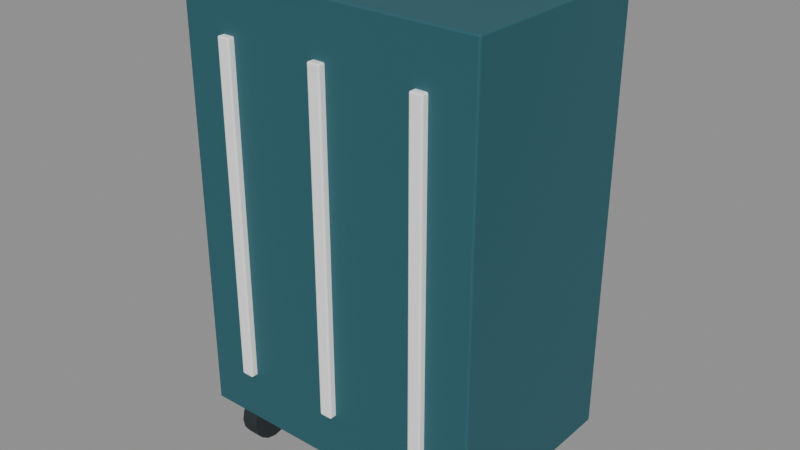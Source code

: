 # Source: luggage-suitcase.blend  (saved by Blender 4.0.36; exported with 4.5.12 LTS)
import bpy
from mathutils import Matrix  # noqa: F401  (used for matrix-valued properties, if any)

bpy.ops.wm.read_factory_settings(use_empty=True)
scene = bpy.context.scene
scene.name = 'Scene'

# ---- materials (node trees are filled in below, after node groups)
mat_muted_teal = bpy.data.materials.new('Muted teal')
mat_muted_teal.use_transparent_shadow = False
mat_muted_teal.diffuse_color = (0.02122, 0.1095, 0.1356, 1.0)
mat_charcoal = bpy.data.materials.new('Charcoal')
mat_charcoal.use_transparent_shadow = False
mat_charcoal.diffuse_color = (0.01938, 0.02732, 0.02956, 1.0)
mat_satin_metal = bpy.data.materials.new('Satin metal')
mat_satin_metal.use_transparent_shadow = False
mat_satin_metal.diffuse_color = (0.305, 0.3663, 0.3968, 1.0)
mat_white = bpy.data.materials.new('White')
mat_white.use_transparent_shadow = False
mat_white.diffuse_color = (1.0, 1.0, 1.0, 1.0)

# ---- material node trees
mat_muted_teal.use_nodes = True; mat_muted_teal.node_tree.nodes.clear()
_N = mat_muted_teal.node_tree.nodes; _L = mat_muted_teal.node_tree.links
n0 = _N.new('ShaderNodeBsdfPrincipled'); n0.name = 'Principled BSDF'; n0.location = (10, 300)
n0.inputs[0].default_value = (0.02122, 0.1095, 0.1356, 1.0)
n0.inputs[2].default_value = 0.6
n0.inputs[3].default_value = 1.45
n1 = _N.new('ShaderNodeOutputMaterial'); n1.name = 'Material Output'; n1.location = (300, 300)
_L.new(n0.outputs[0], n1.inputs[0])
n1.is_active_output = True
mat_charcoal.use_nodes = True; mat_charcoal.node_tree.nodes.clear()
_N = mat_charcoal.node_tree.nodes; _L = mat_charcoal.node_tree.links
n0 = _N.new('ShaderNodeBsdfPrincipled'); n0.name = 'Principled BSDF'; n0.location = (10, 300)
n0.inputs[0].default_value = (0.01938, 0.02732, 0.02956, 1.0)
n0.inputs[2].default_value = 0.8
n0.inputs[3].default_value = 1.45
n1 = _N.new('ShaderNodeOutputMaterial'); n1.name = 'Material Output'; n1.location = (300, 300)
_L.new(n0.outputs[0], n1.inputs[0])
n1.is_active_output = True
mat_satin_metal.use_nodes = True; mat_satin_metal.node_tree.nodes.clear()
_N = mat_satin_metal.node_tree.nodes; _L = mat_satin_metal.node_tree.links
n0 = _N.new('ShaderNodeBsdfPrincipled'); n0.name = 'Principled BSDF'; n0.location = (10, 300)
n0.inputs[0].default_value = (0.305, 0.3663, 0.3968, 1.0)
n0.inputs[1].default_value = 0.35
n0.inputs[2].default_value = 0.48
n0.inputs[3].default_value = 1.45
n1 = _N.new('ShaderNodeOutputMaterial'); n1.name = 'Material Output'; n1.location = (300, 300)
_L.new(n0.outputs[0], n1.inputs[0])
n1.is_active_output = True
mat_white.use_nodes = True; mat_white.node_tree.nodes.clear()
_N = mat_white.node_tree.nodes; _L = mat_white.node_tree.links
n0 = _N.new('ShaderNodeBsdfPrincipled'); n0.name = 'Principled BSDF'; n0.location = (10, 300)
n0.inputs[0].default_value = (1.0, 1.0, 1.0, 1.0)
n0.inputs[2].default_value = 0.6
n0.inputs[3].default_value = 1.45
n1 = _N.new('ShaderNodeOutputMaterial'); n1.name = 'Material Output'; n1.location = (300, 300)
_L.new(n0.outputs[0], n1.inputs[0])
n1.is_active_output = True

# ---- meshes
me_cube = bpy.data.meshes.new('Cube')
me_cube.from_pydata([(-0.21, -0.14, -0.3), (-0.21, -0.14, 0.3), (-0.21, 0.14, -0.3), (-0.21, 0.14, 0.3), (0.21, -0.14, -0.3), (0.21, -0.14, 0.3), (0.21, 0.14, -0.3), (0.21, 0.14, 0.3)], [], [(0, 1, 3, 2), (2, 3, 7, 6), (6, 7, 5, 4), (4, 5, 1, 0), (2, 6, 4, 0), (7, 3, 1, 5)])
_uv = me_cube.uv_layers.new(name='UVMap')
_uv.uv.foreach_set('vector', [0.375, 0.0, 0.625, 0.0, 0.625, 0.25, 0.375, 0.25, 0.375, 0.25, 0.625, 0.25, 0.625, 0.5, 0.375, 0.5, 0.375, 0.5, 0.625, 0.5, 0.625, 0.75, 0.375, 0.75, 0.375, 0.75, 0.625, 0.75, 0.625, 1.0, 0.375, 1.0, 0.125, 0.5, 0.375, 0.5, 0.375, 0.75, 0.125, 0.75, 0.625, 0.5, 0.875, 0.5, 0.875, 0.75, 0.625, 0.75])
me_cube.materials.append(mat_muted_teal)
me_cube.update()
me_cylinder = bpy.data.meshes.new('Cylinder')
me_cylinder.from_pydata([(0.0, 0.035, -0.0125), (0.0, 0.035, 0.0125), (0.01339, 0.03234, -0.0125), (0.01339, 0.03234, 0.0125), (0.02475, 0.02475, -0.0125), (0.02475, 0.02475, 0.0125), (0.03234, 0.01339, -0.0125), (0.03234, 0.01339, 0.0125), (0.035, 0.0, -0.0125), (0.035, 0.0, 0.0125), (0.03234, -0.01339, -0.0125), (0.03234, -0.01339, 0.0125), (0.02475, -0.02475, -0.0125), (0.02475, -0.02475, 0.0125), (0.01339, -0.03234, -0.0125), (0.01339, -0.03234, 0.0125), (0.0, -0.035, -0.0125), (0.0, -0.035, 0.0125), (-0.01339, -0.03234, -0.0125), (-0.01339, -0.03234, 0.0125), (-0.02475, -0.02475, -0.0125), (-0.02475, -0.02475, 0.0125), (-0.03234, -0.01339, -0.0125), (-0.03234, -0.01339, 0.0125), (-0.035, 0.0, -0.0125), (-0.035, 0.0, 0.0125), (-0.03234, 0.01339, -0.0125), (-0.03234, 0.01339, 0.0125), (-0.02475, 0.02475, -0.0125), (-0.02475, 0.02475, 0.0125), (-0.01339, 0.03234, -0.0125), (-0.01339, 0.03234, 0.0125)], [], [(0, 1, 3, 2), (2, 3, 5, 4), (4, 5, 7, 6), (6, 7, 9, 8), (8, 9, 11, 10), (10, 11, 13, 12), (12, 13, 15, 14), (14, 15, 17, 16), (16, 17, 19, 18), (18, 19, 21, 20), (20, 21, 23, 22), (22, 23, 25, 24), (24, 25, 27, 26), (26, 27, 29, 28), (3, 1, 31, 29, 27, 25, 23, 21, 19, 17, 15, 13, 11, 9, 7, 5), (28, 29, 31, 30), (30, 31, 1, 0), (0, 2, 4, 6, 8, 10, 12, 14, 16, 18, 20, 22, 24, 26, 28, 30)])
_uv = me_cylinder.uv_layers.new(name='UVMap')
_uv.uv.foreach_set('vector', [1.0, 0.5, 1.0, 1.0, 0.9375, 1.0, 0.9375, 0.5, 0.9375, 0.5, 0.9375, 1.0, 0.875, 1.0, 0.875, 0.5, 0.875, 0.5, 0.875, 1.0, 0.8125, 1.0, 0.8125, 0.5, 0.8125, 0.5, 0.8125, 1.0, 0.75, 1.0, 0.75, 0.5, 0.75, 0.5, 0.75, 1.0, 0.6875, 1.0, 0.6875, 0.5, 0.6875, 0.5, 0.6875, 1.0, 0.625, 1.0, 0.625, 0.5, 0.625, 0.5, 0.625, 1.0, 0.5625, 1.0, 0.5625, 0.5, 0.5625, 0.5, 0.5625, 1.0, 0.5, 1.0, 0.5, 0.5, 0.5, 0.5, 0.5, 1.0, 0.4375, 1.0, 0.4375, 0.5, 0.4375, 0.5, 0.4375, 1.0, 0.375, 1.0, 0.375, 0.5, 0.375, 0.5, 0.375, 1.0, 0.3125, 1.0, 0.3125, 0.5, 0.3125, 0.5, 0.3125, 1.0, 0.25, 1.0, 0.25, 0.5, 0.25, 0.5, 0.25, 1.0, 0.1875, 1.0, 0.1875, 0.5, 0.1875, 0.5, 0.1875, 1.0, 0.125, 1.0, 0.125, 0.5, 0.3418, 0.4717, 0.25, 0.49, 0.1582, 0.4717, 0.08029, 0.4197, 0.02827, 0.3418, 0.01, 0.25, 0.02827, 0.1582, 0.08029, 0.08029, 0.1582, 0.02827, 0.25, 0.01, 0.3418, 0.02827, 0.4197, 0.08029, 0.4717, 0.1582, 0.49, 0.25, 0.4717, 0.3418, 0.4197, 0.4197, 0.125, 0.5, 0.125, 1.0, 0.0625, 1.0, 0.0625, 0.5, 0.0625, 0.5, 0.0625, 1.0, 0.0, 1.0, 0.0, 0.5, 0.75, 0.49, 0.8418, 0.4717, 0.9197, 0.4197, 0.9717, 0.3418, 0.99, 0.25, 0.9717, 0.1582, 0.9197, 0.08029, 0.8418, 0.02827, 0.75, 0.01, 0.6582, 0.02827, 0.5803, 0.08029, 0.5283, 0.1582, 0.51, 0.25, 0.5283, 0.3418, 0.5803, 0.4197, 0.6582, 0.4717])
me_cylinder.materials.append(mat_charcoal)
me_cylinder.update()
me_cylinder_001 = bpy.data.meshes.new('Cylinder.001')
me_cylinder_001.from_pydata([(0.0, 0.035, -0.0125), (0.0, 0.035, 0.0125), (0.01339, 0.03234, -0.0125), (0.01339, 0.03234, 0.0125), (0.02475, 0.02475, -0.0125), (0.02475, 0.02475, 0.0125), (0.03234, 0.01339, -0.0125), (0.03234, 0.01339, 0.0125), (0.035, 0.0, -0.0125), (0.035, 0.0, 0.0125), (0.03234, -0.01339, -0.0125), (0.03234, -0.01339, 0.0125), (0.02475, -0.02475, -0.0125), (0.02475, -0.02475, 0.0125), (0.01339, -0.03234, -0.0125), (0.01339, -0.03234, 0.0125), (0.0, -0.035, -0.0125), (0.0, -0.035, 0.0125), (-0.01339, -0.03234, -0.0125), (-0.01339, -0.03234, 0.0125), (-0.02475, -0.02475, -0.0125), (-0.02475, -0.02475, 0.0125), (-0.03234, -0.01339, -0.0125), (-0.03234, -0.01339, 0.0125), (-0.035, 0.0, -0.0125), (-0.035, 0.0, 0.0125), (-0.03234, 0.01339, -0.0125), (-0.03234, 0.01339, 0.0125), (-0.02475, 0.02475, -0.0125), (-0.02475, 0.02475, 0.0125), (-0.01339, 0.03234, -0.0125), (-0.01339, 0.03234, 0.0125)], [], [(0, 1, 3, 2), (2, 3, 5, 4), (4, 5, 7, 6), (6, 7, 9, 8), (8, 9, 11, 10), (10, 11, 13, 12), (12, 13, 15, 14), (14, 15, 17, 16), (16, 17, 19, 18), (18, 19, 21, 20), (20, 21, 23, 22), (22, 23, 25, 24), (24, 25, 27, 26), (26, 27, 29, 28), (3, 1, 31, 29, 27, 25, 23, 21, 19, 17, 15, 13, 11, 9, 7, 5), (28, 29, 31, 30), (30, 31, 1, 0), (0, 2, 4, 6, 8, 10, 12, 14, 16, 18, 20, 22, 24, 26, 28, 30)])
_uv = me_cylinder_001.uv_layers.new(name='UVMap')
_uv.uv.foreach_set('vector', [1.0, 0.5, 1.0, 1.0, 0.9375, 1.0, 0.9375, 0.5, 0.9375, 0.5, 0.9375, 1.0, 0.875, 1.0, 0.875, 0.5, 0.875, 0.5, 0.875, 1.0, 0.8125, 1.0, 0.8125, 0.5, 0.8125, 0.5, 0.8125, 1.0, 0.75, 1.0, 0.75, 0.5, 0.75, 0.5, 0.75, 1.0, 0.6875, 1.0, 0.6875, 0.5, 0.6875, 0.5, 0.6875, 1.0, 0.625, 1.0, 0.625, 0.5, 0.625, 0.5, 0.625, 1.0, 0.5625, 1.0, 0.5625, 0.5, 0.5625, 0.5, 0.5625, 1.0, 0.5, 1.0, 0.5, 0.5, 0.5, 0.5, 0.5, 1.0, 0.4375, 1.0, 0.4375, 0.5, 0.4375, 0.5, 0.4375, 1.0, 0.375, 1.0, 0.375, 0.5, 0.375, 0.5, 0.375, 1.0, 0.3125, 1.0, 0.3125, 0.5, 0.3125, 0.5, 0.3125, 1.0, 0.25, 1.0, 0.25, 0.5, 0.25, 0.5, 0.25, 1.0, 0.1875, 1.0, 0.1875, 0.5, 0.1875, 0.5, 0.1875, 1.0, 0.125, 1.0, 0.125, 0.5, 0.3418, 0.4717, 0.25, 0.49, 0.1582, 0.4717, 0.08029, 0.4197, 0.02827, 0.3418, 0.01, 0.25, 0.02827, 0.1582, 0.08029, 0.08029, 0.1582, 0.02827, 0.25, 0.01, 0.3418, 0.02827, 0.4197, 0.08029, 0.4717, 0.1582, 0.49, 0.25, 0.4717, 0.3418, 0.4197, 0.4197, 0.125, 0.5, 0.125, 1.0, 0.0625, 1.0, 0.0625, 0.5, 0.0625, 0.5, 0.0625, 1.0, 0.0, 1.0, 0.0, 0.5, 0.75, 0.49, 0.8418, 0.4717, 0.9197, 0.4197, 0.9717, 0.3418, 0.99, 0.25, 0.9717, 0.1582, 0.9197, 0.08029, 0.8418, 0.02827, 0.75, 0.01, 0.6582, 0.02827, 0.5803, 0.08029, 0.5283, 0.1582, 0.51, 0.25, 0.5283, 0.3418, 0.5803, 0.4197, 0.6582, 0.4717])
me_cylinder_001.materials.append(mat_charcoal)
me_cylinder_001.update()
me_cylinder_002 = bpy.data.meshes.new('Cylinder.002')
me_cylinder_002.from_pydata([(0.0, 0.035, -0.0125), (0.0, 0.035, 0.0125), (0.01339, 0.03234, -0.0125), (0.01339, 0.03234, 0.0125), (0.02475, 0.02475, -0.0125), (0.02475, 0.02475, 0.0125), (0.03234, 0.01339, -0.0125), (0.03234, 0.01339, 0.0125), (0.035, 0.0, -0.0125), (0.035, 0.0, 0.0125), (0.03234, -0.01339, -0.0125), (0.03234, -0.01339, 0.0125), (0.02475, -0.02475, -0.0125), (0.02475, -0.02475, 0.0125), (0.01339, -0.03234, -0.0125), (0.01339, -0.03234, 0.0125), (0.0, -0.035, -0.0125), (0.0, -0.035, 0.0125), (-0.01339, -0.03234, -0.0125), (-0.01339, -0.03234, 0.0125), (-0.02475, -0.02475, -0.0125), (-0.02475, -0.02475, 0.0125), (-0.03234, -0.01339, -0.0125), (-0.03234, -0.01339, 0.0125), (-0.035, 0.0, -0.0125), (-0.035, 0.0, 0.0125), (-0.03234, 0.01339, -0.0125), (-0.03234, 0.01339, 0.0125), (-0.02475, 0.02475, -0.0125), (-0.02475, 0.02475, 0.0125), (-0.01339, 0.03234, -0.0125), (-0.01339, 0.03234, 0.0125)], [], [(0, 1, 3, 2), (2, 3, 5, 4), (4, 5, 7, 6), (6, 7, 9, 8), (8, 9, 11, 10), (10, 11, 13, 12), (12, 13, 15, 14), (14, 15, 17, 16), (16, 17, 19, 18), (18, 19, 21, 20), (20, 21, 23, 22), (22, 23, 25, 24), (24, 25, 27, 26), (26, 27, 29, 28), (3, 1, 31, 29, 27, 25, 23, 21, 19, 17, 15, 13, 11, 9, 7, 5), (28, 29, 31, 30), (30, 31, 1, 0), (0, 2, 4, 6, 8, 10, 12, 14, 16, 18, 20, 22, 24, 26, 28, 30)])
_uv = me_cylinder_002.uv_layers.new(name='UVMap')
_uv.uv.foreach_set('vector', [1.0, 0.5, 1.0, 1.0, 0.9375, 1.0, 0.9375, 0.5, 0.9375, 0.5, 0.9375, 1.0, 0.875, 1.0, 0.875, 0.5, 0.875, 0.5, 0.875, 1.0, 0.8125, 1.0, 0.8125, 0.5, 0.8125, 0.5, 0.8125, 1.0, 0.75, 1.0, 0.75, 0.5, 0.75, 0.5, 0.75, 1.0, 0.6875, 1.0, 0.6875, 0.5, 0.6875, 0.5, 0.6875, 1.0, 0.625, 1.0, 0.625, 0.5, 0.625, 0.5, 0.625, 1.0, 0.5625, 1.0, 0.5625, 0.5, 0.5625, 0.5, 0.5625, 1.0, 0.5, 1.0, 0.5, 0.5, 0.5, 0.5, 0.5, 1.0, 0.4375, 1.0, 0.4375, 0.5, 0.4375, 0.5, 0.4375, 1.0, 0.375, 1.0, 0.375, 0.5, 0.375, 0.5, 0.375, 1.0, 0.3125, 1.0, 0.3125, 0.5, 0.3125, 0.5, 0.3125, 1.0, 0.25, 1.0, 0.25, 0.5, 0.25, 0.5, 0.25, 1.0, 0.1875, 1.0, 0.1875, 0.5, 0.1875, 0.5, 0.1875, 1.0, 0.125, 1.0, 0.125, 0.5, 0.3418, 0.4717, 0.25, 0.49, 0.1582, 0.4717, 0.08029, 0.4197, 0.02827, 0.3418, 0.01, 0.25, 0.02827, 0.1582, 0.08029, 0.08029, 0.1582, 0.02827, 0.25, 0.01, 0.3418, 0.02827, 0.4197, 0.08029, 0.4717, 0.1582, 0.49, 0.25, 0.4717, 0.3418, 0.4197, 0.4197, 0.125, 0.5, 0.125, 1.0, 0.0625, 1.0, 0.0625, 0.5, 0.0625, 0.5, 0.0625, 1.0, 0.0, 1.0, 0.0, 0.5, 0.75, 0.49, 0.8418, 0.4717, 0.9197, 0.4197, 0.9717, 0.3418, 0.99, 0.25, 0.9717, 0.1582, 0.9197, 0.08029, 0.8418, 0.02827, 0.75, 0.01, 0.6582, 0.02827, 0.5803, 0.08029, 0.5283, 0.1582, 0.51, 0.25, 0.5283, 0.3418, 0.5803, 0.4197, 0.6582, 0.4717])
me_cylinder_002.materials.append(mat_charcoal)
me_cylinder_002.update()
me_cylinder_003 = bpy.data.meshes.new('Cylinder.003')
me_cylinder_003.from_pydata([(0.0, 0.035, -0.0125), (0.0, 0.035, 0.0125), (0.01339, 0.03234, -0.0125), (0.01339, 0.03234, 0.0125), (0.02475, 0.02475, -0.0125), (0.02475, 0.02475, 0.0125), (0.03234, 0.01339, -0.0125), (0.03234, 0.01339, 0.0125), (0.035, 0.0, -0.0125), (0.035, 0.0, 0.0125), (0.03234, -0.01339, -0.0125), (0.03234, -0.01339, 0.0125), (0.02475, -0.02475, -0.0125), (0.02475, -0.02475, 0.0125), (0.01339, -0.03234, -0.0125), (0.01339, -0.03234, 0.0125), (0.0, -0.035, -0.0125), (0.0, -0.035, 0.0125), (-0.01339, -0.03234, -0.0125), (-0.01339, -0.03234, 0.0125), (-0.02475, -0.02475, -0.0125), (-0.02475, -0.02475, 0.0125), (-0.03234, -0.01339, -0.0125), (-0.03234, -0.01339, 0.0125), (-0.035, 0.0, -0.0125), (-0.035, 0.0, 0.0125), (-0.03234, 0.01339, -0.0125), (-0.03234, 0.01339, 0.0125), (-0.02475, 0.02475, -0.0125), (-0.02475, 0.02475, 0.0125), (-0.01339, 0.03234, -0.0125), (-0.01339, 0.03234, 0.0125)], [], [(0, 1, 3, 2), (2, 3, 5, 4), (4, 5, 7, 6), (6, 7, 9, 8), (8, 9, 11, 10), (10, 11, 13, 12), (12, 13, 15, 14), (14, 15, 17, 16), (16, 17, 19, 18), (18, 19, 21, 20), (20, 21, 23, 22), (22, 23, 25, 24), (24, 25, 27, 26), (26, 27, 29, 28), (3, 1, 31, 29, 27, 25, 23, 21, 19, 17, 15, 13, 11, 9, 7, 5), (28, 29, 31, 30), (30, 31, 1, 0), (0, 2, 4, 6, 8, 10, 12, 14, 16, 18, 20, 22, 24, 26, 28, 30)])
_uv = me_cylinder_003.uv_layers.new(name='UVMap')
_uv.uv.foreach_set('vector', [1.0, 0.5, 1.0, 1.0, 0.9375, 1.0, 0.9375, 0.5, 0.9375, 0.5, 0.9375, 1.0, 0.875, 1.0, 0.875, 0.5, 0.875, 0.5, 0.875, 1.0, 0.8125, 1.0, 0.8125, 0.5, 0.8125, 0.5, 0.8125, 1.0, 0.75, 1.0, 0.75, 0.5, 0.75, 0.5, 0.75, 1.0, 0.6875, 1.0, 0.6875, 0.5, 0.6875, 0.5, 0.6875, 1.0, 0.625, 1.0, 0.625, 0.5, 0.625, 0.5, 0.625, 1.0, 0.5625, 1.0, 0.5625, 0.5, 0.5625, 0.5, 0.5625, 1.0, 0.5, 1.0, 0.5, 0.5, 0.5, 0.5, 0.5, 1.0, 0.4375, 1.0, 0.4375, 0.5, 0.4375, 0.5, 0.4375, 1.0, 0.375, 1.0, 0.375, 0.5, 0.375, 0.5, 0.375, 1.0, 0.3125, 1.0, 0.3125, 0.5, 0.3125, 0.5, 0.3125, 1.0, 0.25, 1.0, 0.25, 0.5, 0.25, 0.5, 0.25, 1.0, 0.1875, 1.0, 0.1875, 0.5, 0.1875, 0.5, 0.1875, 1.0, 0.125, 1.0, 0.125, 0.5, 0.3418, 0.4717, 0.25, 0.49, 0.1582, 0.4717, 0.08029, 0.4197, 0.02827, 0.3418, 0.01, 0.25, 0.02827, 0.1582, 0.08029, 0.08029, 0.1582, 0.02827, 0.25, 0.01, 0.3418, 0.02827, 0.4197, 0.08029, 0.4717, 0.1582, 0.49, 0.25, 0.4717, 0.3418, 0.4197, 0.4197, 0.125, 0.5, 0.125, 1.0, 0.0625, 1.0, 0.0625, 0.5, 0.0625, 0.5, 0.0625, 1.0, 0.0, 1.0, 0.0, 0.5, 0.75, 0.49, 0.8418, 0.4717, 0.9197, 0.4197, 0.9717, 0.3418, 0.99, 0.25, 0.9717, 0.1582, 0.9197, 0.08029, 0.8418, 0.02827, 0.75, 0.01, 0.6582, 0.02827, 0.5803, 0.08029, 0.5283, 0.1582, 0.51, 0.25, 0.5283, 0.3418, 0.5803, 0.4197, 0.6582, 0.4717])
me_cylinder_003.materials.append(mat_charcoal)
me_cylinder_003.update()
me_cube_001 = bpy.data.meshes.new('Cube.001')
me_cube_001.from_pydata([(-0.0175, -0.0175, -0.1), (-0.0175, -0.0175, 0.1), (-0.0175, 0.0175, -0.1), (-0.0175, 0.0175, 0.1), (0.0175, -0.0175, -0.1), (0.0175, -0.0175, 0.1), (0.0175, 0.0175, -0.1), (0.0175, 0.0175, 0.1)], [], [(0, 1, 3, 2), (2, 3, 7, 6), (6, 7, 5, 4), (4, 5, 1, 0), (2, 6, 4, 0), (7, 3, 1, 5)])
_uv = me_cube_001.uv_layers.new(name='UVMap')
_uv.uv.foreach_set('vector', [0.375, 0.0, 0.625, 0.0, 0.625, 0.25, 0.375, 0.25, 0.375, 0.25, 0.625, 0.25, 0.625, 0.5, 0.375, 0.5, 0.375, 0.5, 0.625, 0.5, 0.625, 0.75, 0.375, 0.75, 0.375, 0.75, 0.625, 0.75, 0.625, 1.0, 0.375, 1.0, 0.125, 0.5, 0.375, 0.5, 0.375, 0.75, 0.125, 0.75, 0.625, 0.5, 0.875, 0.5, 0.875, 0.75, 0.625, 0.75])
me_cube_001.materials.append(mat_satin_metal)
me_cube_001.update()
me_cube_002 = bpy.data.meshes.new('Cube.002')
me_cube_002.from_pydata([(-0.0175, -0.0175, -0.1), (-0.0175, -0.0175, 0.1), (-0.0175, 0.0175, -0.1), (-0.0175, 0.0175, 0.1), (0.0175, -0.0175, -0.1), (0.0175, -0.0175, 0.1), (0.0175, 0.0175, -0.1), (0.0175, 0.0175, 0.1)], [], [(0, 1, 3, 2), (2, 3, 7, 6), (6, 7, 5, 4), (4, 5, 1, 0), (2, 6, 4, 0), (7, 3, 1, 5)])
_uv = me_cube_002.uv_layers.new(name='UVMap')
_uv.uv.foreach_set('vector', [0.375, 0.0, 0.625, 0.0, 0.625, 0.25, 0.375, 0.25, 0.375, 0.25, 0.625, 0.25, 0.625, 0.5, 0.375, 0.5, 0.375, 0.5, 0.625, 0.5, 0.625, 0.75, 0.375, 0.75, 0.375, 0.75, 0.625, 0.75, 0.625, 1.0, 0.375, 1.0, 0.125, 0.5, 0.375, 0.5, 0.375, 0.75, 0.125, 0.75, 0.625, 0.5, 0.875, 0.5, 0.875, 0.75, 0.625, 0.75])
me_cube_002.materials.append(mat_satin_metal)
me_cube_002.update()
me_cube_003 = bpy.data.meshes.new('Cube.003')
me_cube_003.from_pydata([(-0.009, -0.009, -0.14), (-0.009, -0.009, 0.14), (-0.009, 0.009, -0.14), (-0.009, 0.009, 0.14), (0.009, -0.009, -0.14), (0.009, -0.009, 0.14), (0.009, 0.009, -0.14), (0.009, 0.009, 0.14)], [], [(0, 1, 3, 2), (2, 3, 7, 6), (6, 7, 5, 4), (4, 5, 1, 0), (2, 6, 4, 0), (7, 3, 1, 5)])
_uv = me_cube_003.uv_layers.new(name='UVMap')
_uv.uv.foreach_set('vector', [0.375, 0.0, 0.625, 0.0, 0.625, 0.25, 0.375, 0.25, 0.375, 0.25, 0.625, 0.25, 0.625, 0.5, 0.375, 0.5, 0.375, 0.5, 0.625, 0.5, 0.625, 0.75, 0.375, 0.75, 0.375, 0.75, 0.625, 0.75, 0.625, 1.0, 0.375, 1.0, 0.125, 0.5, 0.375, 0.5, 0.375, 0.75, 0.125, 0.75, 0.625, 0.5, 0.875, 0.5, 0.875, 0.75, 0.625, 0.75])
me_cube_003.materials.append(mat_satin_metal)
me_cube_003.update()
me_cube_004 = bpy.data.meshes.new('Cube.004')
me_cube_004.from_pydata([(-0.009, -0.009, -0.14), (-0.009, -0.009, 0.14), (-0.009, 0.009, -0.14), (-0.009, 0.009, 0.14), (0.009, -0.009, -0.14), (0.009, -0.009, 0.14), (0.009, 0.009, -0.14), (0.009, 0.009, 0.14)], [], [(0, 1, 3, 2), (2, 3, 7, 6), (6, 7, 5, 4), (4, 5, 1, 0), (2, 6, 4, 0), (7, 3, 1, 5)])
_uv = me_cube_004.uv_layers.new(name='UVMap')
_uv.uv.foreach_set('vector', [0.375, 0.0, 0.625, 0.0, 0.625, 0.25, 0.375, 0.25, 0.375, 0.25, 0.625, 0.25, 0.625, 0.5, 0.375, 0.5, 0.375, 0.5, 0.625, 0.5, 0.625, 0.75, 0.375, 0.75, 0.375, 0.75, 0.625, 0.75, 0.625, 1.0, 0.375, 1.0, 0.125, 0.5, 0.375, 0.5, 0.375, 0.75, 0.125, 0.75, 0.625, 0.5, 0.875, 0.5, 0.875, 0.75, 0.625, 0.75])
me_cube_004.materials.append(mat_satin_metal)
me_cube_004.update()
me_cube_005 = bpy.data.meshes.new('Cube.005')
me_cube_005.from_pydata([(-0.135, -0.0175, -0.0175), (-0.135, -0.0175, 0.0175), (-0.135, 0.0175, -0.0175), (-0.135, 0.0175, 0.0175), (0.135, -0.0175, -0.0175), (0.135, -0.0175, 0.0175), (0.135, 0.0175, -0.0175), (0.135, 0.0175, 0.0175)], [], [(0, 1, 3, 2), (2, 3, 7, 6), (6, 7, 5, 4), (4, 5, 1, 0), (2, 6, 4, 0), (7, 3, 1, 5)])
_uv = me_cube_005.uv_layers.new(name='UVMap')
_uv.uv.foreach_set('vector', [0.375, 0.0, 0.625, 0.0, 0.625, 0.25, 0.375, 0.25, 0.375, 0.25, 0.625, 0.25, 0.625, 0.5, 0.375, 0.5, 0.375, 0.5, 0.625, 0.5, 0.625, 0.75, 0.375, 0.75, 0.375, 0.75, 0.625, 0.75, 0.625, 1.0, 0.375, 1.0, 0.125, 0.5, 0.375, 0.5, 0.375, 0.75, 0.125, 0.75, 0.625, 0.5, 0.875, 0.5, 0.875, 0.75, 0.625, 0.75])
me_cube_005.materials.append(mat_charcoal)
me_cube_005.update()
me_cube_006 = bpy.data.meshes.new('Cube.006')
me_cube_006.from_pydata([(-0.009, -0.006, -0.23), (-0.009, -0.006, 0.23), (-0.009, 0.006, -0.23), (-0.009, 0.006, 0.23), (0.009, -0.006, -0.23), (0.009, -0.006, 0.23), (0.009, 0.006, -0.23), (0.009, 0.006, 0.23)], [], [(0, 1, 3, 2), (2, 3, 7, 6), (6, 7, 5, 4), (4, 5, 1, 0), (2, 6, 4, 0), (7, 3, 1, 5)])
_uv = me_cube_006.uv_layers.new(name='UVMap')
_uv.uv.foreach_set('vector', [0.375, 0.0, 0.625, 0.0, 0.625, 0.25, 0.375, 0.25, 0.375, 0.25, 0.625, 0.25, 0.625, 0.5, 0.375, 0.5, 0.375, 0.5, 0.625, 0.5, 0.625, 0.75, 0.375, 0.75, 0.375, 0.75, 0.625, 0.75, 0.625, 1.0, 0.375, 1.0, 0.125, 0.5, 0.375, 0.5, 0.375, 0.75, 0.125, 0.75, 0.625, 0.5, 0.875, 0.5, 0.875, 0.75, 0.625, 0.75])
me_cube_006.materials.append(mat_white)
me_cube_006.update()
me_cube_007 = bpy.data.meshes.new('Cube.007')
me_cube_007.from_pydata([(-0.009, -0.006, -0.23), (-0.009, -0.006, 0.23), (-0.009, 0.006, -0.23), (-0.009, 0.006, 0.23), (0.009, -0.006, -0.23), (0.009, -0.006, 0.23), (0.009, 0.006, -0.23), (0.009, 0.006, 0.23)], [], [(0, 1, 3, 2), (2, 3, 7, 6), (6, 7, 5, 4), (4, 5, 1, 0), (2, 6, 4, 0), (7, 3, 1, 5)])
_uv = me_cube_007.uv_layers.new(name='UVMap')
_uv.uv.foreach_set('vector', [0.375, 0.0, 0.625, 0.0, 0.625, 0.25, 0.375, 0.25, 0.375, 0.25, 0.625, 0.25, 0.625, 0.5, 0.375, 0.5, 0.375, 0.5, 0.625, 0.5, 0.625, 0.75, 0.375, 0.75, 0.375, 0.75, 0.625, 0.75, 0.625, 1.0, 0.375, 1.0, 0.125, 0.5, 0.375, 0.5, 0.375, 0.75, 0.125, 0.75, 0.625, 0.5, 0.875, 0.5, 0.875, 0.75, 0.625, 0.75])
me_cube_007.materials.append(mat_white)
me_cube_007.update()
me_cube_008 = bpy.data.meshes.new('Cube.008')
me_cube_008.from_pydata([(-0.009, -0.006, -0.23), (-0.009, -0.006, 0.23), (-0.009, 0.006, -0.23), (-0.009, 0.006, 0.23), (0.009, -0.006, -0.23), (0.009, -0.006, 0.23), (0.009, 0.006, -0.23), (0.009, 0.006, 0.23)], [], [(0, 1, 3, 2), (2, 3, 7, 6), (6, 7, 5, 4), (4, 5, 1, 0), (2, 6, 4, 0), (7, 3, 1, 5)])
_uv = me_cube_008.uv_layers.new(name='UVMap')
_uv.uv.foreach_set('vector', [0.375, 0.0, 0.625, 0.0, 0.625, 0.25, 0.375, 0.25, 0.375, 0.25, 0.625, 0.25, 0.625, 0.5, 0.375, 0.5, 0.375, 0.5, 0.625, 0.5, 0.625, 0.75, 0.375, 0.75, 0.375, 0.75, 0.625, 0.75, 0.625, 1.0, 0.375, 1.0, 0.125, 0.5, 0.375, 0.5, 0.375, 0.75, 0.125, 0.75, 0.625, 0.5, 0.875, 0.5, 0.875, 0.75, 0.625, 0.75])
me_cube_008.materials.append(mat_white)
me_cube_008.update()

# ---- objects
ob_asset_luggagesuitcase = bpy.data.objects.new('ASSET_LuggageSuitcase', None)
ob_shell = bpy.data.objects.new('Shell', me_cube)
ob_caster_001 = bpy.data.objects.new('Caster.001', me_cylinder)
ob_caster_002 = bpy.data.objects.new('Caster.002', me_cylinder_001)
ob_caster_003 = bpy.data.objects.new('Caster.003', me_cylinder_002)
ob_caster = bpy.data.objects.new('Caster', me_cylinder_003)
ob_handle_socket = bpy.data.objects.new('Handle_Socket', me_cube_001)
ob_handle_socket_001 = bpy.data.objects.new('Handle_Socket.001', me_cube_002)
ob_movable_handle = bpy.data.objects.new('MOVABLE_Handle', None)
ob_telescopic_rod = bpy.data.objects.new('Telescopic_Rod', me_cube_003)
ob_telescopic_rod_001 = bpy.data.objects.new('Telescopic_Rod.001', me_cube_004)
ob_grip = bpy.data.objects.new('Grip', me_cube_005)
ob_shell_rib = bpy.data.objects.new('Shell_Rib', me_cube_006)
ob_shell_rib_001 = bpy.data.objects.new('Shell_Rib.001', me_cube_007)
ob_shell_rib_002 = bpy.data.objects.new('Shell_Rib.002', me_cube_008)

# ---- transforms, parenting, visibility, modifiers, constraints
ob_asset_luggagesuitcase.location = (0.0, 0.0, 0.0)
ob_shell.parent = ob_asset_luggagesuitcase
ob_shell.location = (0.0, 0.0, 0.36)
_m = ob_shell.modifiers.new('Editable eased edges', 'BEVEL')
_m.width = 0.002
_m.width_pct = 0.002
_m.segments = 2
ob_caster_001.parent = ob_asset_luggagesuitcase
ob_caster_001.location = (-0.16, -0.1, 0.035)
ob_caster_001.rotation_euler = (-0.0, 1.571, 0.0)
ob_caster_002.parent = ob_asset_luggagesuitcase
ob_caster_002.location = (-0.16, 0.1, 0.035)
ob_caster_002.rotation_euler = (-0.0, 1.571, 0.0)
ob_caster_003.parent = ob_asset_luggagesuitcase
ob_caster_003.location = (0.16, -0.1, 0.035)
ob_caster_003.rotation_euler = (-0.0, 1.571, 0.0)
ob_caster.parent = ob_asset_luggagesuitcase
ob_caster.location = (0.16, 0.1, 0.035)
ob_caster.rotation_euler = (-0.0, 1.571, 0.0)
ob_handle_socket.parent = ob_asset_luggagesuitcase
ob_handle_socket.location = (-0.12, 0.08, 0.57)
_m = ob_handle_socket.modifiers.new('Editable eased edges', 'BEVEL')
_m.width = 0.002
_m.width_pct = 0.002
_m.segments = 2
ob_handle_socket_001.parent = ob_asset_luggagesuitcase
ob_handle_socket_001.location = (0.12, 0.08, 0.57)
_m = ob_handle_socket_001.modifiers.new('Editable eased edges', 'BEVEL')
_m.width = 0.002
_m.width_pct = 0.002
_m.segments = 2
ob_movable_handle.parent = ob_asset_luggagesuitcase
ob_movable_handle.location = (0.0, 0.08, 0.65)
ob_telescopic_rod.parent = ob_movable_handle
ob_telescopic_rod.location = (-0.12, 0.0, -0.14)
_m = ob_telescopic_rod.modifiers.new('Editable eased edges', 'BEVEL')
_m.width = 0.0005
_m.width_pct = 0.0005
_m.segments = 2
ob_telescopic_rod_001.parent = ob_movable_handle
ob_telescopic_rod_001.location = (0.12, 0.0, -0.14)
_m = ob_telescopic_rod_001.modifiers.new('Editable eased edges', 'BEVEL')
_m.width = 0.0005
_m.width_pct = 0.0005
_m.segments = 2
ob_grip.parent = ob_movable_handle
ob_grip.location = (0.0, 0.0, 0.015)
_m = ob_grip.modifiers.new('Editable eased edges', 'BEVEL')
_m.width = 0.0005
_m.width_pct = 0.0005
_m.segments = 2
ob_shell_rib.parent = ob_asset_luggagesuitcase
ob_shell_rib.location = (-0.14, -0.143, 0.36)
_m = ob_shell_rib.modifiers.new('Editable eased edges', 'BEVEL')
_m.width = 0.002
_m.width_pct = 0.002
_m.segments = 2
ob_shell_rib_001.parent = ob_asset_luggagesuitcase
ob_shell_rib_001.location = (0.0, -0.143, 0.36)
_m = ob_shell_rib_001.modifiers.new('Editable eased edges', 'BEVEL')
_m.width = 0.002
_m.width_pct = 0.002
_m.segments = 2
ob_shell_rib_002.parent = ob_asset_luggagesuitcase
ob_shell_rib_002.location = (0.14, -0.143, 0.36)
_m = ob_shell_rib_002.modifiers.new('Editable eased edges', 'BEVEL')
_m.width = 0.002
_m.width_pct = 0.002
_m.segments = 2

# ---- collection membership
scene.collection.objects.link(ob_asset_luggagesuitcase)
scene.collection.objects.link(ob_shell)
scene.collection.objects.link(ob_caster_001)
scene.collection.objects.link(ob_caster_002)
scene.collection.objects.link(ob_caster_003)
scene.collection.objects.link(ob_caster)
scene.collection.objects.link(ob_handle_socket)
scene.collection.objects.link(ob_handle_socket_001)
scene.collection.objects.link(ob_movable_handle)
scene.collection.objects.link(ob_telescopic_rod)
scene.collection.objects.link(ob_telescopic_rod_001)
scene.collection.objects.link(ob_grip)
scene.collection.objects.link(ob_shell_rib)
scene.collection.objects.link(ob_shell_rib_001)
scene.collection.objects.link(ob_shell_rib_002)

# ---- scene / render settings (as saved in the file)
scene.frame_start = 1; scene.frame_end = 49; scene.frame_set(1)
scene.render.engine = 'BLENDER_EEVEE_NEXT'
scene.cycles.sampling_pattern = 'TABULATED_SOBOL'
bpy.context.view_layer.update()

# ---- added for rendering (the .blend has no active camera and no usable light): camera, sun + grey world if the file has none
cam_auto = bpy.data.cameras.new('AutoCamera')
cam_auto.lens = 50.0
cam_auto.sensor_width = 36.0
cam_auto.clip_end = 1000.0
ob_auto_camera = bpy.data.objects.new('AutoCamera', cam_auto)
scene.collection.objects.link(ob_auto_camera)
ob_auto_camera.location = (0.788195, -0.950334, 0.971806)
ob_auto_camera.rotation_euler = (1.09748, -7.21219e-08, 0.694738)
scene.camera = ob_auto_camera
light_auto_sun = bpy.data.lights.new('AutoSun', 'SUN')
light_auto_sun.energy = 3.0
light_auto_sun.angle = 0.0523599
ob_auto_sun = bpy.data.objects.new('AutoSun', light_auto_sun)
scene.collection.objects.link(ob_auto_sun)
ob_auto_sun.rotation_euler = (0.872665, 0.174533, 0.523599)
if scene.world is None:
    world_auto = bpy.data.worlds.new('AutoWorld')
    world_auto.color = (0.3, 0.3, 0.3)
    scene.world = world_auto
bpy.context.view_layer.update()
